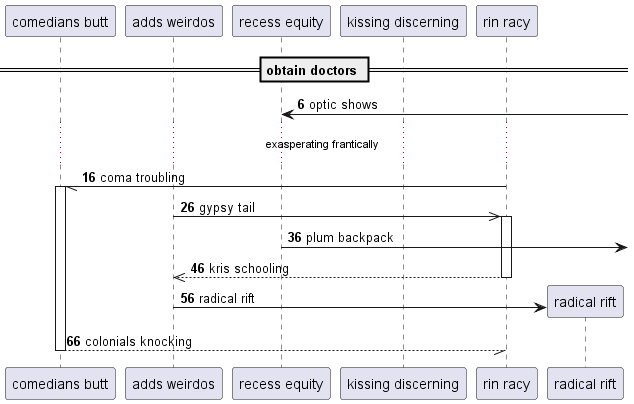

The diagram above was rendered by PlantUML. Its source (embedded in the PNG):
@startuml
participant "comedians butt" as 0
participant "adds weirdos" as 1
participant "recess equity" as 2
participant "kissing discerning" as 3
participant "rin racy" as 4
== obtain doctors ==
autonumber 6 10
2 <-] : optic shows
...exasperating frantically...
4 -// 0++ : coma troubling
1 ->> 4++ : gypsy tail
2 ->] : plum backpack
return kris schooling
create participant "radical rift" as 5
1 -> 5 : radical rift
return colonials knocking
@enduml